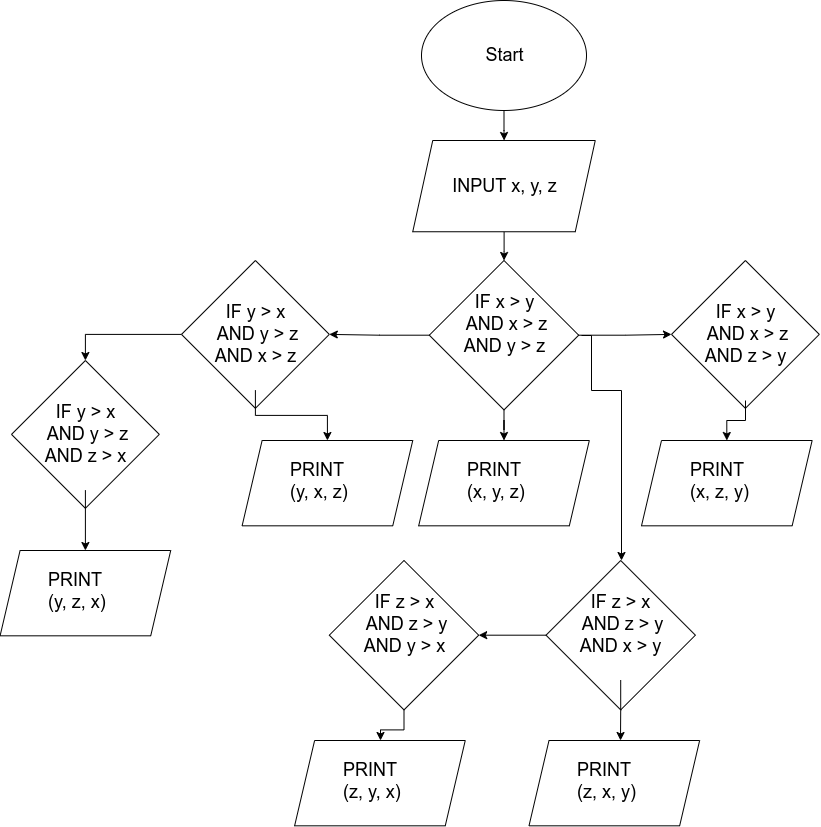

The diagram above was exported from draw.io. Its source (the exported page's mxGraphModel, read from the mxfile embedded in the PNG):
<mxGraphModel dx="1718" dy="461" grid="1" gridSize="10" guides="1" tooltips="1" connect="1" arrows="1" fold="1" page="1" pageScale="1" pageWidth="850" pageHeight="1100" math="0" shadow="0">
  <root>
    <mxCell id="0" />
    <mxCell id="1" parent="0" />
    <mxCell id="zKsUWwoBCgEXm0KMDbfG-4" value="" style="edgeStyle=orthogonalEdgeStyle;rounded=0;orthogonalLoop=1;jettySize=auto;html=1;" edge="1" parent="1" source="zKsUWwoBCgEXm0KMDbfG-1" target="zKsUWwoBCgEXm0KMDbfG-3">
      <mxGeometry relative="1" as="geometry" />
    </mxCell>
    <mxCell id="zKsUWwoBCgEXm0KMDbfG-1" value="" style="ellipse;whiteSpace=wrap;html=1;" vertex="1" parent="1">
      <mxGeometry x="320" y="10" width="165" height="110" as="geometry" />
    </mxCell>
    <mxCell id="zKsUWwoBCgEXm0KMDbfG-9" value="" style="edgeStyle=orthogonalEdgeStyle;rounded=0;orthogonalLoop=1;jettySize=auto;html=1;" edge="1" parent="1" source="zKsUWwoBCgEXm0KMDbfG-3" target="zKsUWwoBCgEXm0KMDbfG-8">
      <mxGeometry relative="1" as="geometry" />
    </mxCell>
    <mxCell id="zKsUWwoBCgEXm0KMDbfG-3" value="" style="shape=parallelogram;perimeter=parallelogramPerimeter;whiteSpace=wrap;html=1;fixedSize=1;" vertex="1" parent="1">
      <mxGeometry x="311.25" y="150" width="182.5" height="91.25" as="geometry" />
    </mxCell>
    <mxCell id="zKsUWwoBCgEXm0KMDbfG-14" value="" style="edgeStyle=orthogonalEdgeStyle;rounded=0;orthogonalLoop=1;jettySize=auto;html=1;fontSize=18;" edge="1" parent="1" source="zKsUWwoBCgEXm0KMDbfG-8" target="zKsUWwoBCgEXm0KMDbfG-13">
      <mxGeometry relative="1" as="geometry" />
    </mxCell>
    <mxCell id="zKsUWwoBCgEXm0KMDbfG-21" value="" style="edgeStyle=orthogonalEdgeStyle;rounded=0;orthogonalLoop=1;jettySize=auto;html=1;fontSize=18;entryX=0;entryY=0.5;entryDx=0;entryDy=0;" edge="1" parent="1" source="zKsUWwoBCgEXm0KMDbfG-8" target="zKsUWwoBCgEXm0KMDbfG-19">
      <mxGeometry relative="1" as="geometry" />
    </mxCell>
    <mxCell id="zKsUWwoBCgEXm0KMDbfG-8" value="" style="rhombus;whiteSpace=wrap;html=1;" vertex="1" parent="1">
      <mxGeometry x="327.81" y="270" width="149.38" height="149.38" as="geometry" />
    </mxCell>
    <mxCell id="zKsUWwoBCgEXm0KMDbfG-10" value="Start" style="text;html=1;resizable=0;autosize=1;align=center;verticalAlign=middle;points=[];fillColor=none;strokeColor=none;rounded=0;fontSize=18;" vertex="1" parent="1">
      <mxGeometry x="377.5" y="50" width="50" height="30" as="geometry" />
    </mxCell>
    <mxCell id="zKsUWwoBCgEXm0KMDbfG-11" value="INPUT x, y, z" style="text;html=1;resizable=0;autosize=1;align=center;verticalAlign=middle;points=[];fillColor=none;strokeColor=none;rounded=0;fontSize=18;" vertex="1" parent="1">
      <mxGeometry x="342.5" y="180.63" width="120" height="30" as="geometry" />
    </mxCell>
    <mxCell id="zKsUWwoBCgEXm0KMDbfG-17" value="" style="edgeStyle=orthogonalEdgeStyle;rounded=0;orthogonalLoop=1;jettySize=auto;html=1;fontSize=18;exitX=0;exitY=0.5;exitDx=0;exitDy=0;" edge="1" parent="1" source="zKsUWwoBCgEXm0KMDbfG-8" target="zKsUWwoBCgEXm0KMDbfG-16">
      <mxGeometry relative="1" as="geometry">
        <mxPoint x="310" y="344" as="sourcePoint" />
      </mxGeometry>
    </mxCell>
    <mxCell id="zKsUWwoBCgEXm0KMDbfG-35" value="" style="edgeStyle=orthogonalEdgeStyle;rounded=0;orthogonalLoop=1;jettySize=auto;html=1;fontSize=18;" edge="1" parent="1">
      <mxGeometry relative="1" as="geometry">
        <mxPoint x="480" y="345" as="sourcePoint" />
        <mxPoint x="520" y="570" as="targetPoint" />
        <Array as="points">
          <mxPoint x="490" y="345" />
          <mxPoint x="490" y="400" />
          <mxPoint x="520" y="400" />
        </Array>
      </mxGeometry>
    </mxCell>
    <mxCell id="zKsUWwoBCgEXm0KMDbfG-12" value="&lt;font style=&quot;font-size: 18px&quot;&gt;&lt;span id=&quot;docs-internal-guid-7a7358b0-7fff-8088-ed6e-9f31e698dd2c&quot;&gt;&lt;span style=&quot;font-family: &amp;#34;arial&amp;#34; ; background-color: transparent ; vertical-align: baseline&quot;&gt;IF x &amp;gt; y&lt;br&gt;&amp;nbsp;AND x &amp;gt; z&lt;br&gt;AND y &amp;gt; z&lt;br&gt;&amp;nbsp;&lt;/span&gt;&lt;/span&gt;&amp;nbsp;&lt;/font&gt;" style="text;html=1;resizable=0;autosize=1;align=center;verticalAlign=middle;points=[];fillColor=none;strokeColor=none;rounded=0;fontSize=18;" vertex="1" parent="1">
      <mxGeometry x="352.5" y="299.69" width="100" height="90" as="geometry" />
    </mxCell>
    <mxCell id="zKsUWwoBCgEXm0KMDbfG-13" value="" style="shape=parallelogram;perimeter=parallelogramPerimeter;whiteSpace=wrap;html=1;fixedSize=1;" vertex="1" parent="1">
      <mxGeometry x="317.18" y="450" width="170.64" height="85.32" as="geometry" />
    </mxCell>
    <mxCell id="zKsUWwoBCgEXm0KMDbfG-15" value="&lt;b style=&quot;font-weight: normal&quot; id=&quot;docs-internal-guid-e2b1b6d5-7fff-40ff-72dc-85ec66e288b8&quot;&gt;&lt;span style=&quot;font-family: &amp;#34;arial&amp;#34; ; color: rgb(0 , 0 , 0) ; background-color: transparent ; font-weight: 400 ; font-style: normal ; font-variant: normal ; text-decoration: none ; vertical-align: baseline&quot;&gt;&lt;font style=&quot;font-size: 18px&quot;&gt;PRINT (x, y, z)&lt;/font&gt;&lt;/span&gt;&lt;/b&gt;" style="text;whiteSpace=wrap;html=1;fontSize=18;" vertex="1" parent="1">
      <mxGeometry x="363.75" y="462.66" width="77.5" height="60" as="geometry" />
    </mxCell>
    <mxCell id="zKsUWwoBCgEXm0KMDbfG-27" value="" style="edgeStyle=orthogonalEdgeStyle;rounded=0;orthogonalLoop=1;jettySize=auto;html=1;fontSize=18;entryX=0.5;entryY=0;entryDx=0;entryDy=0;" edge="1" parent="1" source="zKsUWwoBCgEXm0KMDbfG-16" target="zKsUWwoBCgEXm0KMDbfG-25">
      <mxGeometry relative="1" as="geometry" />
    </mxCell>
    <mxCell id="zKsUWwoBCgEXm0KMDbfG-16" value="" style="rhombus;whiteSpace=wrap;html=1;fontSize=18;" vertex="1" parent="1">
      <mxGeometry x="80" y="270" width="147.81" height="147.81" as="geometry" />
    </mxCell>
    <mxCell id="zKsUWwoBCgEXm0KMDbfG-31" value="" style="edgeStyle=orthogonalEdgeStyle;rounded=0;orthogonalLoop=1;jettySize=auto;html=1;fontSize=18;entryX=0.5;entryY=0;entryDx=0;entryDy=0;" edge="1" parent="1" source="zKsUWwoBCgEXm0KMDbfG-18" target="zKsUWwoBCgEXm0KMDbfG-29">
      <mxGeometry relative="1" as="geometry" />
    </mxCell>
    <mxCell id="zKsUWwoBCgEXm0KMDbfG-18" value="&lt;font style=&quot;font-size: 18px&quot;&gt;&lt;span id=&quot;docs-internal-guid-7a7358b0-7fff-8088-ed6e-9f31e698dd2c&quot;&gt;&lt;span style=&quot;font-family: &amp;#34;arial&amp;#34; ; background-color: transparent ; vertical-align: baseline&quot;&gt;IF y &amp;gt; x&lt;br&gt;&amp;nbsp;AND y &amp;gt; z&lt;br&gt;AND x &amp;gt; z&lt;br&gt;&amp;nbsp;&lt;/span&gt;&lt;/span&gt;&amp;nbsp;&lt;/font&gt;" style="text;html=1;resizable=0;autosize=1;align=center;verticalAlign=middle;points=[];fillColor=none;strokeColor=none;rounded=0;fontSize=18;" vertex="1" parent="1">
      <mxGeometry x="103.89999999999998" y="309.69" width="100" height="90" as="geometry" />
    </mxCell>
    <mxCell id="zKsUWwoBCgEXm0KMDbfG-19" value="" style="rhombus;whiteSpace=wrap;html=1;fontSize=18;" vertex="1" parent="1">
      <mxGeometry x="570" y="270" width="147.81" height="147.81" as="geometry" />
    </mxCell>
    <mxCell id="zKsUWwoBCgEXm0KMDbfG-28" value="" style="edgeStyle=orthogonalEdgeStyle;rounded=0;orthogonalLoop=1;jettySize=auto;html=1;fontSize=18;entryX=0.5;entryY=0;entryDx=0;entryDy=0;" edge="1" parent="1" target="zKsUWwoBCgEXm0KMDbfG-22">
      <mxGeometry relative="1" as="geometry">
        <mxPoint x="644" y="410" as="sourcePoint" />
      </mxGeometry>
    </mxCell>
    <mxCell id="zKsUWwoBCgEXm0KMDbfG-20" value="&lt;font style=&quot;font-size: 18px&quot;&gt;&lt;span id=&quot;docs-internal-guid-7a7358b0-7fff-8088-ed6e-9f31e698dd2c&quot;&gt;&lt;span style=&quot;font-family: &amp;#34;arial&amp;#34; ; background-color: transparent ; vertical-align: baseline&quot;&gt;IF x &amp;gt; y&lt;br&gt;&amp;nbsp;AND x &amp;gt; z&lt;br&gt;AND z &amp;gt; y&lt;br&gt;&amp;nbsp;&lt;/span&gt;&lt;/span&gt;&amp;nbsp;&lt;/font&gt;" style="text;html=1;resizable=0;autosize=1;align=center;verticalAlign=middle;points=[];fillColor=none;strokeColor=none;rounded=0;fontSize=18;" vertex="1" parent="1">
      <mxGeometry x="593.9" y="309.69" width="100" height="90" as="geometry" />
    </mxCell>
    <mxCell id="zKsUWwoBCgEXm0KMDbfG-22" value="" style="shape=parallelogram;perimeter=parallelogramPerimeter;whiteSpace=wrap;html=1;fixedSize=1;" vertex="1" parent="1">
      <mxGeometry x="540" y="450" width="170.64" height="85.32" as="geometry" />
    </mxCell>
    <mxCell id="zKsUWwoBCgEXm0KMDbfG-23" value="&lt;b style=&quot;font-weight: normal&quot; id=&quot;docs-internal-guid-e2b1b6d5-7fff-40ff-72dc-85ec66e288b8&quot;&gt;&lt;span style=&quot;font-family: &amp;#34;arial&amp;#34; ; color: rgb(0 , 0 , 0) ; background-color: transparent ; font-weight: 400 ; font-style: normal ; font-variant: normal ; text-decoration: none ; vertical-align: baseline&quot;&gt;&lt;font style=&quot;font-size: 18px&quot;&gt;PRINT (x, z, y)&lt;/font&gt;&lt;/span&gt;&lt;/b&gt;" style="text;whiteSpace=wrap;html=1;fontSize=18;" vertex="1" parent="1">
      <mxGeometry x="586.5699999999999" y="462.66" width="77.5" height="60" as="geometry" />
    </mxCell>
    <mxCell id="zKsUWwoBCgEXm0KMDbfG-25" value="" style="rhombus;whiteSpace=wrap;html=1;fontSize=18;" vertex="1" parent="1">
      <mxGeometry x="-90" y="370" width="147.81" height="147.81" as="geometry" />
    </mxCell>
    <mxCell id="zKsUWwoBCgEXm0KMDbfG-34" value="" style="edgeStyle=orthogonalEdgeStyle;rounded=0;orthogonalLoop=1;jettySize=auto;html=1;fontSize=18;entryX=0.5;entryY=0;entryDx=0;entryDy=0;" edge="1" parent="1" source="zKsUWwoBCgEXm0KMDbfG-26" target="zKsUWwoBCgEXm0KMDbfG-32">
      <mxGeometry relative="1" as="geometry" />
    </mxCell>
    <mxCell id="zKsUWwoBCgEXm0KMDbfG-26" value="&lt;span id=&quot;docs-internal-guid-7a7358b0-7fff-8088-ed6e-9f31e698dd2c&quot;&gt;&lt;span style=&quot;font-family: &amp;#34;arial&amp;#34; ; background-color: transparent ; vertical-align: baseline&quot;&gt;IF y &amp;gt; x&lt;br&gt;&amp;nbsp;AND y &amp;gt; z&lt;br&gt;AND z &amp;gt; x&lt;br&gt;&amp;nbsp;&lt;/span&gt;&lt;/span&gt;&amp;nbsp;" style="text;html=1;resizable=0;autosize=1;align=center;verticalAlign=middle;points=[];fillColor=none;strokeColor=none;rounded=0;fontSize=18;" vertex="1" parent="1">
      <mxGeometry x="-66.10000000000002" y="409.69" width="100" height="90" as="geometry" />
    </mxCell>
    <mxCell id="zKsUWwoBCgEXm0KMDbfG-29" value="" style="shape=parallelogram;perimeter=parallelogramPerimeter;whiteSpace=wrap;html=1;fixedSize=1;" vertex="1" parent="1">
      <mxGeometry x="140.61" y="450" width="170.64" height="85.32" as="geometry" />
    </mxCell>
    <mxCell id="zKsUWwoBCgEXm0KMDbfG-30" value="&lt;b style=&quot;font-weight: normal&quot; id=&quot;docs-internal-guid-e2b1b6d5-7fff-40ff-72dc-85ec66e288b8&quot;&gt;&lt;span style=&quot;font-family: &amp;#34;arial&amp;#34; ; color: rgb(0 , 0 , 0) ; background-color: transparent ; font-weight: 400 ; font-style: normal ; font-variant: normal ; text-decoration: none ; vertical-align: baseline&quot;&gt;&lt;font style=&quot;font-size: 18px&quot;&gt;PRINT (y, x, z)&lt;/font&gt;&lt;/span&gt;&lt;/b&gt;" style="text;whiteSpace=wrap;html=1;fontSize=18;" vertex="1" parent="1">
      <mxGeometry x="187.18" y="462.66" width="77.5" height="60" as="geometry" />
    </mxCell>
    <mxCell id="zKsUWwoBCgEXm0KMDbfG-32" value="" style="shape=parallelogram;perimeter=parallelogramPerimeter;whiteSpace=wrap;html=1;fixedSize=1;" vertex="1" parent="1">
      <mxGeometry x="-101.41999999999999" y="559.9999999999999" width="170.64" height="85.32" as="geometry" />
    </mxCell>
    <mxCell id="zKsUWwoBCgEXm0KMDbfG-33" value="&lt;b style=&quot;font-weight: normal&quot; id=&quot;docs-internal-guid-e2b1b6d5-7fff-40ff-72dc-85ec66e288b8&quot;&gt;&lt;span style=&quot;font-family: &amp;#34;arial&amp;#34; ; color: rgb(0 , 0 , 0) ; background-color: transparent ; font-weight: 400 ; font-style: normal ; font-variant: normal ; text-decoration: none ; vertical-align: baseline&quot;&gt;&lt;font style=&quot;font-size: 18px&quot;&gt;PRINT (y, z, x)&lt;/font&gt;&lt;/span&gt;&lt;/b&gt;" style="text;whiteSpace=wrap;html=1;fontSize=18;" vertex="1" parent="1">
      <mxGeometry x="-54.849999999999994" y="572.66" width="77.5" height="60" as="geometry" />
    </mxCell>
    <mxCell id="zKsUWwoBCgEXm0KMDbfG-43" value="" style="edgeStyle=orthogonalEdgeStyle;rounded=0;orthogonalLoop=1;jettySize=auto;html=1;fontSize=18;entryX=1;entryY=0.5;entryDx=0;entryDy=0;" edge="1" parent="1" source="zKsUWwoBCgEXm0KMDbfG-36" target="zKsUWwoBCgEXm0KMDbfG-41">
      <mxGeometry relative="1" as="geometry" />
    </mxCell>
    <mxCell id="zKsUWwoBCgEXm0KMDbfG-36" value="" style="rhombus;whiteSpace=wrap;html=1;" vertex="1" parent="1">
      <mxGeometry x="444.52" y="570" width="149.38" height="149.38" as="geometry" />
    </mxCell>
    <mxCell id="zKsUWwoBCgEXm0KMDbfG-40" value="" style="edgeStyle=orthogonalEdgeStyle;rounded=0;orthogonalLoop=1;jettySize=auto;html=1;fontSize=18;" edge="1" parent="1" source="zKsUWwoBCgEXm0KMDbfG-37">
      <mxGeometry relative="1" as="geometry">
        <mxPoint x="519" y="750" as="targetPoint" />
      </mxGeometry>
    </mxCell>
    <mxCell id="zKsUWwoBCgEXm0KMDbfG-37" value="&lt;font style=&quot;font-size: 18px&quot;&gt;&lt;span id=&quot;docs-internal-guid-7a7358b0-7fff-8088-ed6e-9f31e698dd2c&quot;&gt;&lt;span style=&quot;font-family: &amp;#34;arial&amp;#34; ; background-color: transparent ; vertical-align: baseline&quot;&gt;IF z &amp;gt; x&lt;br&gt;&amp;nbsp;AND z &amp;gt; y&lt;br&gt;AND x &amp;gt; y&lt;br&gt;&amp;nbsp;&lt;/span&gt;&lt;/span&gt;&amp;nbsp;&lt;/font&gt;" style="text;html=1;resizable=0;autosize=1;align=center;verticalAlign=middle;points=[];fillColor=none;strokeColor=none;rounded=0;fontSize=18;" vertex="1" parent="1">
      <mxGeometry x="469.21" y="599.69" width="100" height="90" as="geometry" />
    </mxCell>
    <mxCell id="zKsUWwoBCgEXm0KMDbfG-38" value="" style="shape=parallelogram;perimeter=parallelogramPerimeter;whiteSpace=wrap;html=1;fixedSize=1;" vertex="1" parent="1">
      <mxGeometry x="427.5" y="750" width="170.64" height="85.32" as="geometry" />
    </mxCell>
    <mxCell id="zKsUWwoBCgEXm0KMDbfG-39" value="&lt;b style=&quot;font-weight: normal&quot; id=&quot;docs-internal-guid-e2b1b6d5-7fff-40ff-72dc-85ec66e288b8&quot;&gt;&lt;span style=&quot;font-family: &amp;#34;arial&amp;#34; ; color: rgb(0 , 0 , 0) ; background-color: transparent ; font-weight: 400 ; font-style: normal ; font-variant: normal ; text-decoration: none ; vertical-align: baseline&quot;&gt;&lt;font style=&quot;font-size: 18px&quot;&gt;PRINT (z, x, y)&lt;/font&gt;&lt;/span&gt;&lt;/b&gt;" style="text;whiteSpace=wrap;html=1;fontSize=18;" vertex="1" parent="1">
      <mxGeometry x="474.07" y="762.6600000000001" width="77.5" height="60" as="geometry" />
    </mxCell>
    <mxCell id="zKsUWwoBCgEXm0KMDbfG-46" value="" style="edgeStyle=orthogonalEdgeStyle;rounded=0;orthogonalLoop=1;jettySize=auto;html=1;fontSize=18;" edge="1" parent="1" source="zKsUWwoBCgEXm0KMDbfG-41">
      <mxGeometry relative="1" as="geometry">
        <mxPoint x="279" y="750" as="targetPoint" />
      </mxGeometry>
    </mxCell>
    <mxCell id="zKsUWwoBCgEXm0KMDbfG-41" value="" style="rhombus;whiteSpace=wrap;html=1;" vertex="1" parent="1">
      <mxGeometry x="227.80999999999997" y="570" width="149.38" height="149.38" as="geometry" />
    </mxCell>
    <mxCell id="zKsUWwoBCgEXm0KMDbfG-42" value="&lt;font style=&quot;font-size: 18px&quot;&gt;&lt;span id=&quot;docs-internal-guid-7a7358b0-7fff-8088-ed6e-9f31e698dd2c&quot;&gt;&lt;span style=&quot;font-family: &amp;#34;arial&amp;#34; ; background-color: transparent ; vertical-align: baseline&quot;&gt;IF z &amp;gt; x&lt;br&gt;&amp;nbsp;AND z &amp;gt; y&lt;br&gt;AND y &amp;gt; x&lt;br&gt;&amp;nbsp;&lt;/span&gt;&lt;/span&gt;&amp;nbsp;&lt;/font&gt;" style="text;html=1;resizable=0;autosize=1;align=center;verticalAlign=middle;points=[];fillColor=none;strokeColor=none;rounded=0;fontSize=18;" vertex="1" parent="1">
      <mxGeometry x="252.49999999999997" y="599.69" width="100" height="90" as="geometry" />
    </mxCell>
    <mxCell id="zKsUWwoBCgEXm0KMDbfG-44" value="" style="shape=parallelogram;perimeter=parallelogramPerimeter;whiteSpace=wrap;html=1;fixedSize=1;" vertex="1" parent="1">
      <mxGeometry x="193.11" y="750" width="170.64" height="85.32" as="geometry" />
    </mxCell>
    <mxCell id="zKsUWwoBCgEXm0KMDbfG-45" value="&lt;b style=&quot;font-weight: normal&quot; id=&quot;docs-internal-guid-e2b1b6d5-7fff-40ff-72dc-85ec66e288b8&quot;&gt;&lt;span style=&quot;font-family: &amp;#34;arial&amp;#34; ; color: rgb(0 , 0 , 0) ; background-color: transparent ; font-weight: 400 ; font-style: normal ; font-variant: normal ; text-decoration: none ; vertical-align: baseline&quot;&gt;&lt;font style=&quot;font-size: 18px&quot;&gt;PRINT (z, y, x)&lt;/font&gt;&lt;/span&gt;&lt;/b&gt;" style="text;whiteSpace=wrap;html=1;fontSize=18;" vertex="1" parent="1">
      <mxGeometry x="239.68" y="762.6600000000001" width="77.5" height="60" as="geometry" />
    </mxCell>
  </root>
</mxGraphModel>